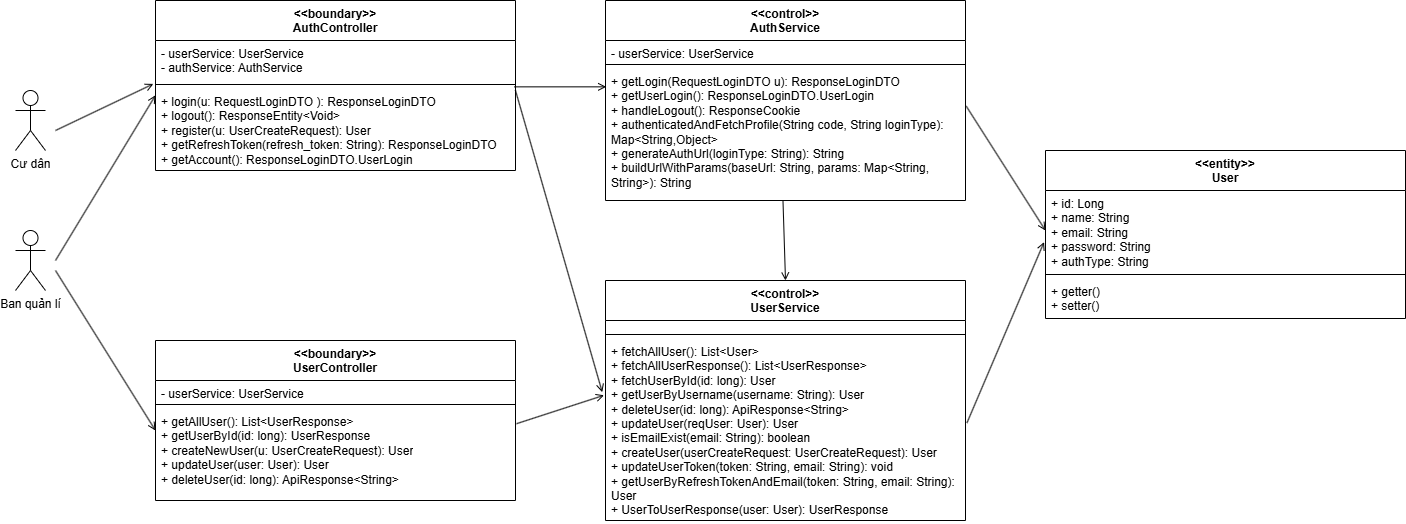

The diagram above was exported from draw.io. Its source (the exported page's mxGraphModel, read from the mxfile embedded in the PNG):
<mxGraphModel dx="2977" dy="1517" grid="1" gridSize="10" guides="1" tooltips="1" connect="1" arrows="1" fold="1" page="1" pageScale="1" pageWidth="827" pageHeight="1169" math="0" shadow="0">
  <root>
    <mxCell id="0" />
    <mxCell id="1" parent="0" />
    <mxCell id="rTRXEFvC4cCfAGKOmMcF-1" value="Cư dân" style="shape=umlActor;verticalLabelPosition=bottom;verticalAlign=top;html=1;outlineConnect=0;" vertex="1" parent="1">
      <mxGeometry x="40" y="160" width="30" height="60" as="geometry" />
    </mxCell>
    <mxCell id="rTRXEFvC4cCfAGKOmMcF-4" value="" style="endArrow=open;html=1;rounded=0;endFill=0;entryX=-0.006;entryY=-0.056;entryDx=0;entryDy=0;entryPerimeter=0;" edge="1" parent="1" target="rTRXEFvC4cCfAGKOmMcF-13">
      <mxGeometry width="50" height="50" relative="1" as="geometry">
        <mxPoint x="80" y="200" as="sourcePoint" />
        <mxPoint x="240" y="140" as="targetPoint" />
      </mxGeometry>
    </mxCell>
    <mxCell id="rTRXEFvC4cCfAGKOmMcF-10" value="&amp;lt;&amp;lt;boundary&amp;gt;&amp;gt;&lt;div&gt;AuthController&lt;/div&gt;" style="swimlane;fontStyle=1;align=center;verticalAlign=top;childLayout=stackLayout;horizontal=1;startSize=40;horizontalStack=0;resizeParent=1;resizeParentMax=0;resizeLast=0;collapsible=1;marginBottom=0;whiteSpace=wrap;html=1;" vertex="1" parent="1">
      <mxGeometry x="180" y="70" width="360" height="170" as="geometry" />
    </mxCell>
    <mxCell id="rTRXEFvC4cCfAGKOmMcF-11" value="- userService: UserService&lt;div&gt;- a&lt;span style=&quot;background-color: transparent;&quot;&gt;uthService: AuthService&lt;/span&gt;&lt;/div&gt;&lt;div&gt;&lt;span style=&quot;background-color: transparent; color: light-dark(rgb(0, 0, 0), rgb(255, 255, 255));&quot;&gt;&lt;br&gt;&lt;/span&gt;&lt;/div&gt;" style="text;strokeColor=none;fillColor=none;align=left;verticalAlign=top;spacingLeft=4;spacingRight=4;overflow=hidden;rotatable=0;points=[[0,0.5],[1,0.5]];portConstraint=eastwest;whiteSpace=wrap;html=1;" vertex="1" parent="rTRXEFvC4cCfAGKOmMcF-10">
      <mxGeometry y="40" width="360" height="40" as="geometry" />
    </mxCell>
    <mxCell id="rTRXEFvC4cCfAGKOmMcF-12" value="" style="line;strokeWidth=1;fillColor=none;align=left;verticalAlign=middle;spacingTop=-1;spacingLeft=3;spacingRight=3;rotatable=0;labelPosition=right;points=[];portConstraint=eastwest;strokeColor=inherit;" vertex="1" parent="rTRXEFvC4cCfAGKOmMcF-10">
      <mxGeometry y="80" width="360" height="8" as="geometry" />
    </mxCell>
    <mxCell id="rTRXEFvC4cCfAGKOmMcF-13" value="+ login(u: RequestLoginDTO&amp;nbsp;): ResponseLoginDTO&lt;div&gt;+ logout():&amp;nbsp;ResponseEntity&amp;lt;Void&amp;gt;&lt;/div&gt;&lt;div&gt;+ register(&lt;span style=&quot;background-color: transparent; color: light-dark(rgb(0, 0, 0), rgb(255, 255, 255));&quot;&gt;u:&amp;nbsp;&lt;/span&gt;&lt;span style=&quot;background-color: transparent; color: light-dark(rgb(0, 0, 0), rgb(255, 255, 255));&quot;&gt;UserCreateRequest&lt;/span&gt;&lt;span style=&quot;background-color: transparent; color: light-dark(rgb(0, 0, 0), rgb(255, 255, 255));&quot;&gt;): User&lt;/span&gt;&lt;span style=&quot;background-color: transparent; color: light-dark(rgb(0, 0, 0), rgb(255, 255, 255));&quot;&gt;&amp;nbsp;&lt;/span&gt;&lt;/div&gt;&lt;div&gt;+ getRefreshToken(refresh_token: String): ResponseLoginDTO&lt;/div&gt;&lt;div&gt;+&amp;nbsp;&lt;span style=&quot;background-color: transparent;&quot;&gt;getAccount():&amp;nbsp;&lt;/span&gt;ResponseLoginDTO&lt;span style=&quot;background-color: transparent;&quot;&gt;.UserLogin&lt;/span&gt;&lt;/div&gt;&lt;div&gt;&lt;span style=&quot;background-color: transparent;&quot;&gt;&lt;br&gt;&lt;/span&gt;&lt;/div&gt;&lt;div&gt;&lt;br&gt;&lt;br&gt;&lt;div&gt;&lt;br&gt;&lt;/div&gt;&lt;/div&gt;" style="text;strokeColor=none;fillColor=none;align=left;verticalAlign=top;spacingLeft=4;spacingRight=4;overflow=hidden;rotatable=0;points=[[0,0.5],[1,0.5]];portConstraint=eastwest;whiteSpace=wrap;html=1;" vertex="1" parent="rTRXEFvC4cCfAGKOmMcF-10">
      <mxGeometry y="88" width="360" height="82" as="geometry" />
    </mxCell>
    <mxCell id="rTRXEFvC4cCfAGKOmMcF-15" value="&amp;lt;&amp;lt;boundary&amp;gt;&amp;gt;&lt;div&gt;UserController&lt;/div&gt;" style="swimlane;fontStyle=1;align=center;verticalAlign=top;childLayout=stackLayout;horizontal=1;startSize=40;horizontalStack=0;resizeParent=1;resizeParentMax=0;resizeLast=0;collapsible=1;marginBottom=0;whiteSpace=wrap;html=1;" vertex="1" parent="1">
      <mxGeometry x="180" y="410" width="360" height="160" as="geometry" />
    </mxCell>
    <mxCell id="rTRXEFvC4cCfAGKOmMcF-16" value="- userService: UserService" style="text;strokeColor=none;fillColor=none;align=left;verticalAlign=top;spacingLeft=4;spacingRight=4;overflow=hidden;rotatable=0;points=[[0,0.5],[1,0.5]];portConstraint=eastwest;whiteSpace=wrap;html=1;" vertex="1" parent="rTRXEFvC4cCfAGKOmMcF-15">
      <mxGeometry y="40" width="360" height="20" as="geometry" />
    </mxCell>
    <mxCell id="rTRXEFvC4cCfAGKOmMcF-17" value="" style="line;strokeWidth=1;fillColor=none;align=left;verticalAlign=middle;spacingTop=-1;spacingLeft=3;spacingRight=3;rotatable=0;labelPosition=right;points=[];portConstraint=eastwest;strokeColor=inherit;" vertex="1" parent="rTRXEFvC4cCfAGKOmMcF-15">
      <mxGeometry y="60" width="360" height="8" as="geometry" />
    </mxCell>
    <mxCell id="rTRXEFvC4cCfAGKOmMcF-18" value="+ getAllUser(): List&amp;lt;UserResponse&amp;gt;&lt;div&gt;+&amp;nbsp;getUserById(id: long):&amp;nbsp;UserResponse&lt;/div&gt;&lt;div&gt;+ createNewUser(u:&amp;nbsp;&lt;span style=&quot;background-color: transparent; color: light-dark(rgb(0, 0, 0), rgb(255, 255, 255));&quot;&gt;UserCreateRequest&lt;/span&gt;&lt;span style=&quot;background-color: transparent; color: light-dark(rgb(0, 0, 0), rgb(255, 255, 255));&quot;&gt;): User&lt;/span&gt;&lt;/div&gt;&lt;div&gt;+&amp;nbsp;updateUser(user: User):&amp;nbsp;User&lt;/div&gt;&lt;div&gt;+ deleteUser(&lt;span style=&quot;background-color: transparent; color: light-dark(rgb(0, 0, 0), rgb(255, 255, 255));&quot;&gt;id:&amp;nbsp;&lt;/span&gt;&lt;span style=&quot;background-color: transparent; color: light-dark(rgb(0, 0, 0), rgb(255, 255, 255));&quot;&gt;long):&amp;nbsp;ApiResponse&amp;lt;String&amp;gt;&lt;/span&gt;&lt;/div&gt;&lt;div&gt;&lt;br&gt;&lt;div&gt;&lt;br&gt;&lt;/div&gt;&lt;/div&gt;" style="text;strokeColor=none;fillColor=none;align=left;verticalAlign=top;spacingLeft=4;spacingRight=4;overflow=hidden;rotatable=0;points=[[0,0.5],[1,0.5]];portConstraint=eastwest;whiteSpace=wrap;html=1;" vertex="1" parent="rTRXEFvC4cCfAGKOmMcF-15">
      <mxGeometry y="68" width="360" height="92" as="geometry" />
    </mxCell>
    <mxCell id="rTRXEFvC4cCfAGKOmMcF-20" value="Ban quản lí" style="shape=umlActor;verticalLabelPosition=bottom;verticalAlign=top;html=1;outlineConnect=0;" vertex="1" parent="1">
      <mxGeometry x="40" y="300" width="30" height="60" as="geometry" />
    </mxCell>
    <mxCell id="rTRXEFvC4cCfAGKOmMcF-21" value="" style="endArrow=open;html=1;rounded=0;endFill=0;entryX=0;entryY=0.083;entryDx=0;entryDy=0;entryPerimeter=0;" edge="1" parent="1" target="rTRXEFvC4cCfAGKOmMcF-13">
      <mxGeometry width="50" height="50" relative="1" as="geometry">
        <mxPoint x="80" y="330" as="sourcePoint" />
        <mxPoint x="188" y="164" as="targetPoint" />
      </mxGeometry>
    </mxCell>
    <mxCell id="rTRXEFvC4cCfAGKOmMcF-22" value="" style="endArrow=open;html=1;rounded=0;endFill=0;entryX=0;entryY=0.239;entryDx=0;entryDy=0;entryPerimeter=0;" edge="1" parent="1" target="rTRXEFvC4cCfAGKOmMcF-18">
      <mxGeometry width="50" height="50" relative="1" as="geometry">
        <mxPoint x="80" y="340" as="sourcePoint" />
        <mxPoint x="190" y="174" as="targetPoint" />
      </mxGeometry>
    </mxCell>
    <mxCell id="rTRXEFvC4cCfAGKOmMcF-23" value="&amp;lt;&amp;lt;control&amp;gt;&amp;gt;&lt;div&gt;AuthService&lt;/div&gt;" style="swimlane;fontStyle=1;align=center;verticalAlign=top;childLayout=stackLayout;horizontal=1;startSize=40;horizontalStack=0;resizeParent=1;resizeParentMax=0;resizeLast=0;collapsible=1;marginBottom=0;whiteSpace=wrap;html=1;" vertex="1" parent="1">
      <mxGeometry x="630" y="70" width="360" height="200" as="geometry" />
    </mxCell>
    <mxCell id="rTRXEFvC4cCfAGKOmMcF-24" value="- userService: UserService" style="text;strokeColor=none;fillColor=none;align=left;verticalAlign=top;spacingLeft=4;spacingRight=4;overflow=hidden;rotatable=0;points=[[0,0.5],[1,0.5]];portConstraint=eastwest;whiteSpace=wrap;html=1;" vertex="1" parent="rTRXEFvC4cCfAGKOmMcF-23">
      <mxGeometry y="40" width="360" height="20" as="geometry" />
    </mxCell>
    <mxCell id="rTRXEFvC4cCfAGKOmMcF-25" value="" style="line;strokeWidth=1;fillColor=none;align=left;verticalAlign=middle;spacingTop=-1;spacingLeft=3;spacingRight=3;rotatable=0;labelPosition=right;points=[];portConstraint=eastwest;strokeColor=inherit;" vertex="1" parent="rTRXEFvC4cCfAGKOmMcF-23">
      <mxGeometry y="60" width="360" height="8" as="geometry" />
    </mxCell>
    <mxCell id="rTRXEFvC4cCfAGKOmMcF-26" value="&lt;div&gt;&lt;div&gt;&lt;div&gt;+ getLogin(RequestLoginDTO u):&amp;nbsp;&lt;span style=&quot;background-color: transparent; color: light-dark(rgb(0, 0, 0), rgb(255, 255, 255));&quot;&gt;ResponseLoginDTO&lt;/span&gt;&lt;/div&gt;&lt;div&gt;+ getUserLogin():&amp;nbsp;&lt;span style=&quot;background-color: transparent; color: light-dark(rgb(0, 0, 0), rgb(255, 255, 255));&quot;&gt;ResponseLoginDTO&lt;/span&gt;&lt;span style=&quot;background-color: transparent; color: light-dark(rgb(0, 0, 0), rgb(255, 255, 255));&quot;&gt;.UserLogin&lt;/span&gt;&lt;/div&gt;&lt;div&gt;+ handleLogout(): ResponseCookie&lt;/div&gt;&lt;/div&gt;&lt;/div&gt;&lt;div&gt;+&amp;nbsp;&lt;span style=&quot;background-color: transparent;&quot;&gt;authenticatedAndFetchProfile(String&amp;nbsp;&lt;/span&gt;&lt;span style=&quot;background-color: transparent; color: light-dark(rgb(0, 0, 0), rgb(255, 255, 255));&quot;&gt;code&lt;/span&gt;&lt;span style=&quot;background-color: transparent; color: light-dark(rgb(0, 0, 0), rgb(255, 255, 255));&quot;&gt;,&amp;nbsp;&lt;/span&gt;&lt;span style=&quot;background-color: transparent; color: light-dark(rgb(0, 0, 0), rgb(255, 255, 255));&quot;&gt;String&lt;/span&gt;&lt;span style=&quot;background-color: transparent; color: light-dark(rgb(0, 0, 0), rgb(255, 255, 255));&quot;&gt;&amp;nbsp;loginType): Map&amp;lt;String,Object&amp;gt;&lt;/span&gt;&lt;/div&gt;&lt;div&gt;+ generateAuthUrl(loginType: String): String&lt;/div&gt;&lt;div&gt;&lt;span style=&quot;background-color: transparent; color: light-dark(rgb(0, 0, 0), rgb(255, 255, 255));&quot;&gt;+ buildUrlWithParams(baseUrl: String, params: Map&amp;lt;String, String&amp;gt;): String&lt;/span&gt;&lt;/div&gt;" style="text;strokeColor=none;fillColor=none;align=left;verticalAlign=top;spacingLeft=4;spacingRight=4;overflow=hidden;rotatable=0;points=[[0,0.5],[1,0.5]];portConstraint=eastwest;whiteSpace=wrap;html=1;" vertex="1" parent="rTRXEFvC4cCfAGKOmMcF-23">
      <mxGeometry y="68" width="360" height="132" as="geometry" />
    </mxCell>
    <mxCell id="rTRXEFvC4cCfAGKOmMcF-27" value="&amp;lt;&amp;lt;control&amp;gt;&amp;gt;&lt;div&gt;UserService&lt;/div&gt;" style="swimlane;fontStyle=1;align=center;verticalAlign=top;childLayout=stackLayout;horizontal=1;startSize=40;horizontalStack=0;resizeParent=1;resizeParentMax=0;resizeLast=0;collapsible=1;marginBottom=0;whiteSpace=wrap;html=1;" vertex="1" parent="1">
      <mxGeometry x="630" y="350" width="360" height="240" as="geometry" />
    </mxCell>
    <mxCell id="rTRXEFvC4cCfAGKOmMcF-28" value="&lt;div&gt;&lt;span style=&quot;background-color: transparent; color: light-dark(rgb(0, 0, 0), rgb(255, 255, 255));&quot;&gt;&lt;br&gt;&lt;/span&gt;&lt;/div&gt;" style="text;strokeColor=none;fillColor=none;align=left;verticalAlign=top;spacingLeft=4;spacingRight=4;overflow=hidden;rotatable=0;points=[[0,0.5],[1,0.5]];portConstraint=eastwest;whiteSpace=wrap;html=1;" vertex="1" parent="rTRXEFvC4cCfAGKOmMcF-27">
      <mxGeometry y="40" width="360" height="10" as="geometry" />
    </mxCell>
    <mxCell id="rTRXEFvC4cCfAGKOmMcF-29" value="" style="line;strokeWidth=1;fillColor=none;align=left;verticalAlign=middle;spacingTop=-1;spacingLeft=3;spacingRight=3;rotatable=0;labelPosition=right;points=[];portConstraint=eastwest;strokeColor=inherit;" vertex="1" parent="rTRXEFvC4cCfAGKOmMcF-27">
      <mxGeometry y="50" width="360" height="8" as="geometry" />
    </mxCell>
    <mxCell id="rTRXEFvC4cCfAGKOmMcF-30" value="&lt;div&gt;&lt;div&gt;&lt;div&gt;+ fetchAllUser(): List&amp;lt;User&amp;gt;&amp;nbsp; &amp;nbsp; &amp;nbsp; &amp;nbsp; &amp;nbsp; &amp;nbsp; &amp;nbsp; &amp;nbsp; &amp;nbsp; &amp;nbsp; &amp;nbsp;&amp;nbsp;&lt;/div&gt;&lt;div&gt;+ fetchAllUserResponse(): List&amp;lt;UserResponse&amp;gt;&lt;/div&gt;&lt;div&gt;+ fetchUserById(id: long): User&amp;nbsp;&lt;/div&gt;&lt;div&gt;+ getUserByUsername(username: String): User&amp;nbsp;&lt;/div&gt;&lt;div&gt;+ deleteUser(id: long): ApiResponse&amp;lt;String&amp;gt;&amp;nbsp;&lt;/div&gt;&lt;div&gt;+ updateUser(reqUser: User): User&amp;nbsp;&amp;nbsp;&lt;/div&gt;&lt;div&gt;+ isEmailExist(email: String): boolean&lt;/div&gt;&lt;div&gt;+ createUser(userCreateRequest: UserCreateRequest): User&lt;/div&gt;&lt;div&gt;+ updateUserToken(token: String, email: String): void&lt;/div&gt;&lt;div&gt;+ getUserByRefreshTokenAndEmail(token: String, email: String): User&lt;/div&gt;&lt;div&gt;+ UserToUserResponse(user: User): UserResponse&amp;nbsp;&lt;/div&gt;&lt;/div&gt;&lt;/div&gt;" style="text;strokeColor=none;fillColor=none;align=left;verticalAlign=top;spacingLeft=4;spacingRight=4;overflow=hidden;rotatable=0;points=[[0,0.5],[1,0.5]];portConstraint=eastwest;whiteSpace=wrap;html=1;" vertex="1" parent="rTRXEFvC4cCfAGKOmMcF-27">
      <mxGeometry y="58" width="360" height="182" as="geometry" />
    </mxCell>
    <mxCell id="rTRXEFvC4cCfAGKOmMcF-31" value="" style="endArrow=open;html=1;rounded=0;endFill=0;entryX=0.002;entryY=0.139;entryDx=0;entryDy=0;entryPerimeter=0;exitX=0.997;exitY=-0.02;exitDx=0;exitDy=0;exitPerimeter=0;" edge="1" parent="1" source="rTRXEFvC4cCfAGKOmMcF-13" target="rTRXEFvC4cCfAGKOmMcF-26">
      <mxGeometry width="50" height="50" relative="1" as="geometry">
        <mxPoint x="90" y="340" as="sourcePoint" />
        <mxPoint x="190" y="175" as="targetPoint" />
      </mxGeometry>
    </mxCell>
    <mxCell id="rTRXEFvC4cCfAGKOmMcF-32" value="" style="endArrow=open;html=1;rounded=0;endFill=0;entryX=-0.009;entryY=0.295;entryDx=0;entryDy=0;entryPerimeter=0;" edge="1" parent="1" target="rTRXEFvC4cCfAGKOmMcF-30">
      <mxGeometry width="50" height="50" relative="1" as="geometry">
        <mxPoint x="540" y="160" as="sourcePoint" />
        <mxPoint x="641" y="166" as="targetPoint" />
      </mxGeometry>
    </mxCell>
    <mxCell id="rTRXEFvC4cCfAGKOmMcF-33" value="" style="endArrow=open;html=1;rounded=0;endFill=0;exitX=1.003;exitY=0.165;exitDx=0;exitDy=0;exitPerimeter=0;entryX=-0.004;entryY=0.312;entryDx=0;entryDy=0;entryPerimeter=0;" edge="1" parent="1" source="rTRXEFvC4cCfAGKOmMcF-18" target="rTRXEFvC4cCfAGKOmMcF-30">
      <mxGeometry width="50" height="50" relative="1" as="geometry">
        <mxPoint x="550" y="170" as="sourcePoint" />
        <mxPoint x="630" y="493" as="targetPoint" />
      </mxGeometry>
    </mxCell>
    <mxCell id="rTRXEFvC4cCfAGKOmMcF-34" value="" style="endArrow=open;html=1;rounded=0;endFill=0;entryX=0.5;entryY=0;entryDx=0;entryDy=0;exitX=0.493;exitY=1;exitDx=0;exitDy=0;exitPerimeter=0;" edge="1" parent="1" source="rTRXEFvC4cCfAGKOmMcF-26" target="rTRXEFvC4cCfAGKOmMcF-27">
      <mxGeometry width="50" height="50" relative="1" as="geometry">
        <mxPoint x="549" y="166" as="sourcePoint" />
        <mxPoint x="641" y="166" as="targetPoint" />
      </mxGeometry>
    </mxCell>
    <mxCell id="rTRXEFvC4cCfAGKOmMcF-35" value="&amp;lt;&amp;lt;entity&amp;gt;&amp;gt;&lt;div&gt;User&lt;/div&gt;" style="swimlane;fontStyle=1;align=center;verticalAlign=top;childLayout=stackLayout;horizontal=1;startSize=40;horizontalStack=0;resizeParent=1;resizeParentMax=0;resizeLast=0;collapsible=1;marginBottom=0;whiteSpace=wrap;html=1;" vertex="1" parent="1">
      <mxGeometry x="1070" y="220" width="360" height="168" as="geometry" />
    </mxCell>
    <mxCell id="rTRXEFvC4cCfAGKOmMcF-36" value="&lt;div&gt;+ id: Long&lt;/div&gt;&lt;div&gt;+ name:&amp;nbsp;&lt;span style=&quot;background-color: transparent; color: light-dark(rgb(0, 0, 0), rgb(255, 255, 255));&quot;&gt;String&lt;/span&gt;&lt;/div&gt;&lt;div&gt;+ email:&amp;nbsp;&lt;span style=&quot;background-color: transparent; color: light-dark(rgb(0, 0, 0), rgb(255, 255, 255));&quot;&gt;String&lt;/span&gt;&lt;/div&gt;&lt;div&gt;+ password:&amp;nbsp;&lt;span style=&quot;background-color: transparent; color: light-dark(rgb(0, 0, 0), rgb(255, 255, 255));&quot;&gt;String&lt;/span&gt;&lt;/div&gt;&lt;div&gt;+ authType:&amp;nbsp;&lt;span style=&quot;background-color: transparent; color: light-dark(rgb(0, 0, 0), rgb(255, 255, 255));&quot;&gt;String&lt;/span&gt;&lt;span style=&quot;background-color: transparent; color: light-dark(rgb(0, 0, 0), rgb(255, 255, 255));&quot;&gt;&amp;nbsp;&lt;/span&gt;&lt;/div&gt;" style="text;strokeColor=none;fillColor=none;align=left;verticalAlign=top;spacingLeft=4;spacingRight=4;overflow=hidden;rotatable=0;points=[[0,0.5],[1,0.5]];portConstraint=eastwest;whiteSpace=wrap;html=1;" vertex="1" parent="rTRXEFvC4cCfAGKOmMcF-35">
      <mxGeometry y="40" width="360" height="80" as="geometry" />
    </mxCell>
    <mxCell id="rTRXEFvC4cCfAGKOmMcF-37" value="" style="line;strokeWidth=1;fillColor=none;align=left;verticalAlign=middle;spacingTop=-1;spacingLeft=3;spacingRight=3;rotatable=0;labelPosition=right;points=[];portConstraint=eastwest;strokeColor=inherit;" vertex="1" parent="rTRXEFvC4cCfAGKOmMcF-35">
      <mxGeometry y="120" width="360" height="8" as="geometry" />
    </mxCell>
    <mxCell id="rTRXEFvC4cCfAGKOmMcF-38" value="+ getter()&lt;div&gt;+ setter()&lt;/div&gt;" style="text;strokeColor=none;fillColor=none;align=left;verticalAlign=top;spacingLeft=4;spacingRight=4;overflow=hidden;rotatable=0;points=[[0,0.5],[1,0.5]];portConstraint=eastwest;whiteSpace=wrap;html=1;" vertex="1" parent="rTRXEFvC4cCfAGKOmMcF-35">
      <mxGeometry y="128" width="360" height="40" as="geometry" />
    </mxCell>
    <mxCell id="rTRXEFvC4cCfAGKOmMcF-39" value="" style="endArrow=open;html=1;rounded=0;endFill=0;entryX=0;entryY=0.5;entryDx=0;entryDy=0;exitX=1.002;exitY=0.285;exitDx=0;exitDy=0;exitPerimeter=0;" edge="1" parent="1" source="rTRXEFvC4cCfAGKOmMcF-26" target="rTRXEFvC4cCfAGKOmMcF-36">
      <mxGeometry width="50" height="50" relative="1" as="geometry">
        <mxPoint x="817" y="280" as="sourcePoint" />
        <mxPoint x="820" y="360" as="targetPoint" />
      </mxGeometry>
    </mxCell>
    <mxCell id="rTRXEFvC4cCfAGKOmMcF-40" value="" style="endArrow=open;html=1;rounded=0;endFill=0;exitX=1.004;exitY=0.464;exitDx=0;exitDy=0;exitPerimeter=0;entryX=-0.004;entryY=0.645;entryDx=0;entryDy=0;entryPerimeter=0;" edge="1" parent="1" source="rTRXEFvC4cCfAGKOmMcF-30" target="rTRXEFvC4cCfAGKOmMcF-36">
      <mxGeometry width="50" height="50" relative="1" as="geometry">
        <mxPoint x="1001" y="186" as="sourcePoint" />
        <mxPoint x="1070" y="300" as="targetPoint" />
      </mxGeometry>
    </mxCell>
  </root>
</mxGraphModel>